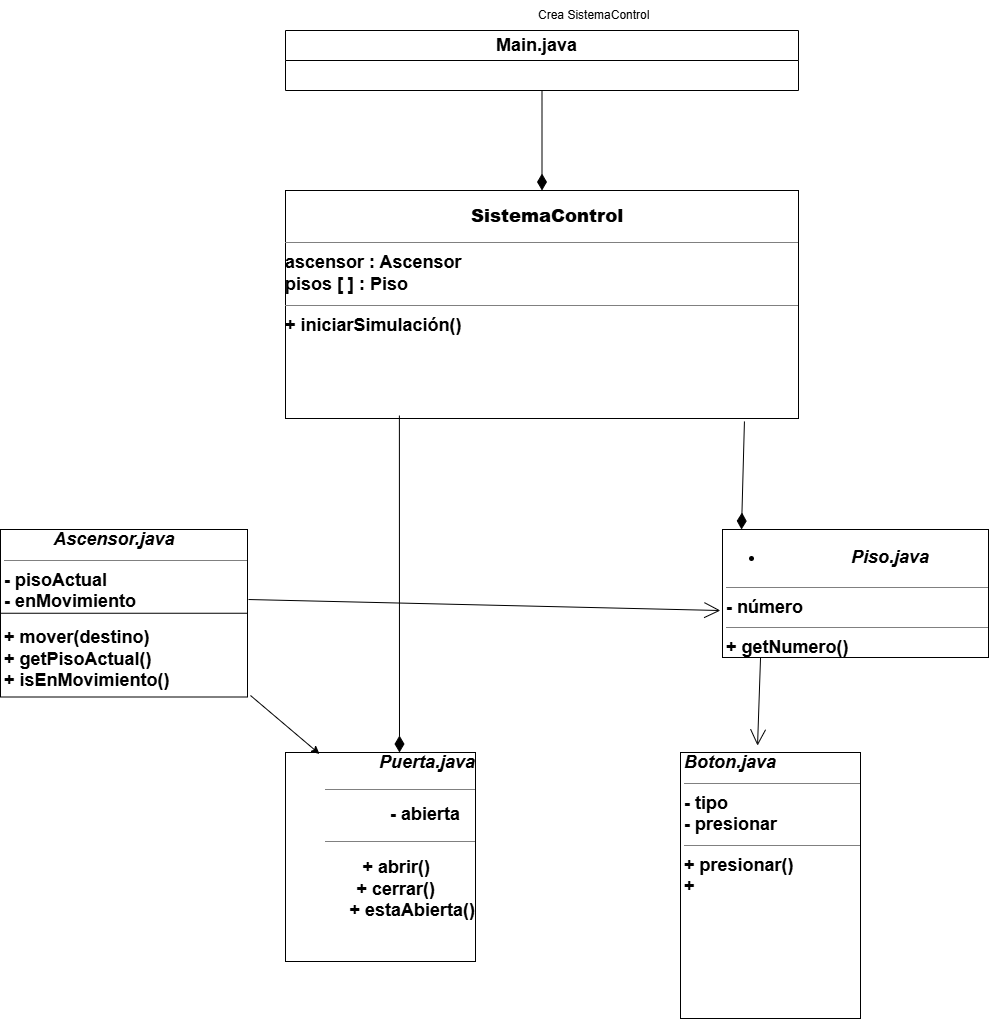

The diagram above was exported from draw.io. Its source (the exported page's mxGraphModel, read from the mxfile embedded in the PNG):
<mxGraphModel dx="1106" dy="597" grid="1" gridSize="19" guides="1" tooltips="1" connect="1" arrows="1" fold="1" page="1" pageScale="1" pageWidth="1654" pageHeight="2336" math="0" shadow="0">
  <root>
    <mxCell id="0" />
    <mxCell id="1" parent="0" />
    <mxCell id="aua6OjejT6RZBz4FGQ4j-7" parent="1" style="swimlane;fontStyle=0;childLayout=stackLayout;horizontal=1;startSize=30;horizontalStack=0;resizeParent=1;resizeParentMax=0;resizeLast=0;collapsible=1;marginBottom=0;whiteSpace=wrap;html=1;" value="&lt;h2&gt;&lt;font dir=&quot;auto&quot; style=&quot;vertical-align: inherit;&quot;&gt;&lt;font dir=&quot;auto&quot; style=&quot;vertical-align: inherit;&quot;&gt;&lt;font dir=&quot;auto&quot; style=&quot;vertical-align: inherit;&quot;&gt;&lt;font dir=&quot;auto&quot; style=&quot;vertical-align: inherit;&quot;&gt;Main.java&amp;nbsp;&amp;nbsp;&lt;/font&gt;&lt;/font&gt;&lt;/font&gt;&lt;/font&gt;&lt;/h2&gt;" vertex="1">
      <mxGeometry height="60" width="513" x="342" y="494" as="geometry" />
    </mxCell>
    <mxCell id="aua6OjejT6RZBz4FGQ4j-36" parent="1" style="verticalAlign=top;align=left;overflow=fill;html=1;whiteSpace=wrap;" value="&lt;h2&gt;&lt;b&gt;&lt;font dir=&quot;auto&quot; style=&quot;vertical-align: inherit;&quot;&gt;&lt;font dir=&quot;auto&quot; style=&quot;vertical-align: inherit;&quot;&gt;&lt;font dir=&quot;auto&quot; style=&quot;vertical-align: inherit;&quot;&gt;&lt;font dir=&quot;auto&quot; style=&quot;vertical-align: inherit;&quot;&gt;&amp;nbsp; &amp;nbsp; &amp;nbsp; &amp;nbsp; &amp;nbsp; &amp;nbsp; &amp;nbsp; &amp;nbsp; &amp;nbsp; &amp;nbsp; &amp;nbsp; &amp;nbsp; &amp;nbsp; &amp;nbsp; &amp;nbsp; &amp;nbsp;SistemaControl&lt;/font&gt;&lt;/font&gt;&lt;/font&gt;&lt;/font&gt;&lt;/b&gt;&lt;/h2&gt;&lt;h2 style=&quot;margin:0px;margin-left:4px;&quot;&gt;&lt;/h2&gt;&lt;h2&gt;&lt;hr size=&quot;1&quot; style=&quot;border-style:solid;&quot;&gt;&lt;font dir=&quot;auto&quot; style=&quot;vertical-align: inherit;&quot;&gt;&lt;font dir=&quot;auto&quot; style=&quot;vertical-align: inherit;&quot;&gt;&lt;font dir=&quot;auto&quot; style=&quot;vertical-align: inherit;&quot;&gt;&lt;font dir=&quot;auto&quot; style=&quot;vertical-align: inherit;&quot;&gt;&lt;font dir=&quot;auto&quot; style=&quot;vertical-align: inherit;&quot;&gt;&lt;font dir=&quot;auto&quot; style=&quot;vertical-align: inherit;&quot;&gt;ascensor : Ascensor &lt;/font&gt;&lt;/font&gt;&lt;/font&gt;&lt;/font&gt;&lt;br&gt; &lt;/font&gt;&lt;/font&gt;&lt;font dir=&quot;auto&quot; style=&quot;vertical-align: inherit;&quot;&gt;&lt;font dir=&quot;auto&quot; style=&quot;vertical-align: inherit;&quot;&gt;&lt;font dir=&quot;auto&quot; style=&quot;vertical-align: inherit;&quot;&gt;&lt;font dir=&quot;auto&quot; style=&quot;vertical-align: inherit;&quot;&gt;&lt;font dir=&quot;auto&quot; style=&quot;vertical-align: inherit;&quot;&gt;&lt;font dir=&quot;auto&quot; style=&quot;vertical-align: inherit;&quot;&gt;pisos [ ] : Piso&lt;/font&gt;&lt;/font&gt;&lt;/font&gt;&lt;/font&gt;&lt;/font&gt;&lt;/font&gt;&lt;hr size=&quot;1&quot; style=&quot;border-style:solid;&quot;&gt;&lt;font dir=&quot;auto&quot; style=&quot;vertical-align: inherit;&quot;&gt;&lt;font dir=&quot;auto&quot; style=&quot;vertical-align: inherit;&quot;&gt;&lt;font dir=&quot;auto&quot; style=&quot;vertical-align: inherit;&quot;&gt;&lt;font dir=&quot;auto&quot; style=&quot;vertical-align: inherit;&quot;&gt;&lt;font dir=&quot;auto&quot; style=&quot;vertical-align: inherit;&quot;&gt;&lt;font dir=&quot;auto&quot; style=&quot;vertical-align: inherit;&quot;&gt;+ iniciarSimulación()&lt;/font&gt;&lt;/font&gt;&lt;/font&gt;&lt;/font&gt;&lt;/font&gt;&lt;/font&gt;&lt;br&gt;&lt;br&gt;&lt;br&gt;&lt;br&gt;&lt;/h2&gt;&lt;h2 style=&quot;margin:0px;margin-left:4px;&quot;&gt;&lt;font dir=&quot;auto&quot; style=&quot;vertical-align: inherit;&quot;&gt;&lt;font dir=&quot;auto&quot; style=&quot;vertical-align: inherit;&quot;&gt;&lt;font dir=&quot;auto&quot; style=&quot;vertical-align: inherit;&quot;&gt;&lt;font dir=&quot;auto&quot; style=&quot;vertical-align: inherit;&quot;&gt;puertaAscensor : Puerta&lt;/font&gt;&lt;/font&gt;&lt;/font&gt;&lt;/font&gt;&lt;br&gt;&lt;/h2&gt;&lt;h2 style=&quot;margin:0px;margin-left:4px;&quot;&gt;&lt;font dir=&quot;auto&quot; style=&quot;vertical-align: inherit;&quot;&gt;&lt;font dir=&quot;auto&quot; style=&quot;vertical-align: inherit;&quot;&gt;&lt;font dir=&quot;auto&quot; style=&quot;vertical-align: inherit;&quot;&gt;&lt;font dir=&quot;auto&quot; style=&quot;vertical-align: inherit;&quot;&gt;+ llamarAscensor()&lt;/font&gt;&lt;/font&gt;&lt;/font&gt;&lt;/font&gt;&lt;/h2&gt;&lt;h2 style=&quot;margin:0px;margin-left:4px;&quot;&gt;&lt;font dir=&quot;auto&quot; style=&quot;vertical-align: inherit;&quot;&gt;&lt;font dir=&quot;auto&quot; style=&quot;vertical-align: inherit;&quot;&gt;&lt;font dir=&quot;auto&quot; style=&quot;vertical-align: inherit;&quot;&gt;&lt;font dir=&quot;auto&quot; style=&quot;vertical-align: inherit;&quot;&gt;+ seleccionarDestino()&lt;/font&gt;&lt;/font&gt;&lt;/font&gt;&lt;/font&gt;&lt;/h2&gt;&lt;h2&gt;&lt;br&gt;&lt;/h2&gt;&lt;p&gt;&lt;/p&gt;" vertex="1">
      <mxGeometry height="228" width="513" x="342" y="654" as="geometry" />
    </mxCell>
    <mxCell id="aua6OjejT6RZBz4FGQ4j-39" parent="1" style="verticalAlign=top;align=left;overflow=fill;html=1;whiteSpace=wrap;" value="&lt;h2 style=&quot;margin:0px;margin-left:4px;&quot;&gt;&lt;i&gt;&amp;nbsp; &amp;nbsp; &amp;nbsp; &amp;nbsp; &amp;nbsp; Ascensor.java&amp;nbsp;&lt;/i&gt;&lt;br&gt;&lt;hr size=&quot;1&quot; style=&quot;border-style:solid;&quot;&gt;- pisoActual&amp;nbsp;&amp;nbsp;&lt;/h2&gt;&lt;h2 style=&quot;margin:0px;margin-left:4px;&quot;&gt;- enMovimiento&lt;/h2&gt;&lt;div&gt;&lt;br&gt;&lt;/div&gt;&lt;h2 style=&quot;margin:0px;margin-left:4px;&quot;&gt;+ mover(destino)&lt;br&gt;+ getPisoActual()&lt;/h2&gt;&lt;h2 style=&quot;margin:0px;margin-left:4px;&quot;&gt;+ isEnMovimiento()&lt;/h2&gt;&lt;div&gt;&lt;br&gt;&lt;/div&gt;" vertex="1">
      <mxGeometry height="167.5" width="247" x="57" y="993" as="geometry" />
    </mxCell>
    <mxCell id="aua6OjejT6RZBz4FGQ4j-53" parent="1" style="line;strokeWidth=1;fillColor=none;align=left;verticalAlign=middle;spacingTop=-1;spacingLeft=3;spacingRight=3;rotatable=0;labelPosition=right;points=[];portConstraint=eastwest;strokeColor=inherit;" value="" vertex="1">
      <mxGeometry height="8" width="247" x="57" y="1072.75" as="geometry" />
    </mxCell>
    <mxCell id="aua6OjejT6RZBz4FGQ4j-61" parent="1" style="verticalAlign=top;align=right;overflow=fill;html=1;whiteSpace=wrap;" value="&lt;blockquote style=&quot;margin: 0 0 0 40px; border: none; padding: 0px;&quot;&gt;&lt;h2 style=&quot;margin:0px;margin-left:4px;&quot;&gt;&lt;i&gt;&lt;font dir=&quot;auto&quot; style=&quot;vertical-align: inherit;&quot;&gt;&lt;font dir=&quot;auto&quot; style=&quot;vertical-align: inherit;&quot;&gt;&lt;font dir=&quot;auto&quot; style=&quot;vertical-align: inherit;&quot;&gt;&lt;font dir=&quot;auto&quot; style=&quot;vertical-align: inherit;&quot;&gt;&lt;font dir=&quot;auto&quot; style=&quot;vertical-align: inherit;&quot;&gt;&lt;font dir=&quot;auto&quot; style=&quot;vertical-align: inherit;&quot;&gt;&lt;font dir=&quot;auto&quot; style=&quot;vertical-align: inherit;&quot;&gt;&lt;font dir=&quot;auto&quot; style=&quot;vertical-align: inherit;&quot;&gt;Puerta.java&lt;/font&gt;&lt;/font&gt;&lt;/font&gt;&lt;/font&gt;&lt;/font&gt;&lt;/font&gt;&lt;/font&gt;&lt;/font&gt;&lt;/i&gt;&lt;/h2&gt;&lt;h2&gt;&lt;/h2&gt;&lt;h2&gt;&lt;hr size=&quot;1&quot; style=&quot;border-style:solid;&quot;&gt;&lt;/h2&gt;&lt;h2&gt;&lt;/h2&gt;&lt;h2&gt;&lt;font dir=&quot;auto&quot; style=&quot;vertical-align: inherit;&quot;&gt;&lt;font dir=&quot;auto&quot; style=&quot;vertical-align: inherit;&quot;&gt;&lt;font dir=&quot;auto&quot; style=&quot;vertical-align: inherit;&quot;&gt;&lt;font dir=&quot;auto&quot; style=&quot;vertical-align: inherit;&quot;&gt;&lt;font dir=&quot;auto&quot; style=&quot;vertical-align: inherit;&quot;&gt;&lt;font dir=&quot;auto&quot; style=&quot;vertical-align: inherit;&quot;&gt;&lt;font dir=&quot;auto&quot; style=&quot;vertical-align: inherit;&quot;&gt;&lt;font dir=&quot;auto&quot; style=&quot;vertical-align: inherit;&quot;&gt;&lt;font dir=&quot;auto&quot; style=&quot;vertical-align: inherit;&quot;&gt;&lt;font dir=&quot;auto&quot; style=&quot;vertical-align: inherit;&quot;&gt;&lt;font dir=&quot;auto&quot; style=&quot;vertical-align: inherit;&quot;&gt;&lt;font dir=&quot;auto&quot; style=&quot;vertical-align: inherit;&quot;&gt;- abierta&amp;nbsp; &amp;nbsp;&lt;/font&gt;&lt;/font&gt;&lt;/font&gt;&lt;/font&gt;&lt;/font&gt;&lt;/font&gt;&lt;/font&gt;&lt;/font&gt;&lt;/font&gt;&lt;/font&gt;&lt;/font&gt;&lt;/font&gt;&lt;/h2&gt;&lt;h2&gt;&lt;/h2&gt;&lt;h2&gt;&lt;hr size=&quot;1&quot; style=&quot;border-style:solid;&quot;&gt;&lt;/h2&gt;&lt;h2 style=&quot;margin:0px;margin-left:4px;&quot;&gt;&lt;font dir=&quot;auto&quot; style=&quot;vertical-align: inherit;&quot;&gt;&lt;font dir=&quot;auto&quot; style=&quot;vertical-align: inherit;&quot;&gt;&lt;font dir=&quot;auto&quot; style=&quot;vertical-align: inherit;&quot;&gt;&lt;font dir=&quot;auto&quot; style=&quot;vertical-align: inherit;&quot;&gt;&lt;font dir=&quot;auto&quot; style=&quot;vertical-align: inherit;&quot;&gt;&lt;font dir=&quot;auto&quot; style=&quot;vertical-align: inherit;&quot;&gt;&lt;font dir=&quot;auto&quot; style=&quot;vertical-align: inherit;&quot;&gt;&lt;font dir=&quot;auto&quot; style=&quot;vertical-align: inherit;&quot;&gt;+ abrir()&amp;nbsp; &amp;nbsp; &amp;nbsp; &amp;nbsp; &amp;nbsp;&lt;/font&gt;&lt;/font&gt;&lt;/font&gt;&lt;/font&gt;&lt;/font&gt;&lt;/font&gt;&lt;/font&gt;&lt;/font&gt;&lt;/h2&gt;&lt;h2 style=&quot;margin:0px;margin-left:4px;&quot;&gt;&lt;font dir=&quot;auto&quot; style=&quot;vertical-align: inherit;&quot;&gt;&lt;font dir=&quot;auto&quot; style=&quot;vertical-align: inherit;&quot;&gt;&lt;font dir=&quot;auto&quot; style=&quot;vertical-align: inherit;&quot;&gt;&lt;font dir=&quot;auto&quot; style=&quot;vertical-align: inherit;&quot;&gt;&lt;font dir=&quot;auto&quot; style=&quot;vertical-align: inherit;&quot;&gt;&lt;font dir=&quot;auto&quot; style=&quot;vertical-align: inherit;&quot;&gt;&lt;font dir=&quot;auto&quot; style=&quot;vertical-align: inherit;&quot;&gt;&lt;font dir=&quot;auto&quot; style=&quot;vertical-align: inherit;&quot;&gt;+ cerrar()&amp;nbsp; &amp;nbsp; &amp;nbsp; &amp;nbsp;&amp;nbsp;&lt;/font&gt;&lt;/font&gt;&lt;/font&gt;&lt;/font&gt;&lt;/font&gt;&lt;/font&gt;&lt;/font&gt;&lt;/font&gt;&lt;/h2&gt;&lt;h2 style=&quot;margin:0px;margin-left:4px;&quot;&gt;&lt;font dir=&quot;auto&quot; style=&quot;vertical-align: inherit;&quot;&gt;&lt;font dir=&quot;auto&quot; style=&quot;vertical-align: inherit;&quot;&gt;&lt;font dir=&quot;auto&quot; style=&quot;vertical-align: inherit;&quot;&gt;&lt;font dir=&quot;auto&quot; style=&quot;vertical-align: inherit;&quot;&gt;&lt;font dir=&quot;auto&quot; style=&quot;vertical-align: inherit;&quot;&gt;&lt;font dir=&quot;auto&quot; style=&quot;vertical-align: inherit;&quot;&gt;&lt;font dir=&quot;auto&quot; style=&quot;vertical-align: inherit;&quot;&gt;&lt;font dir=&quot;auto&quot; style=&quot;vertical-align: inherit;&quot;&gt;+ estaAbierta()&lt;/font&gt;&lt;/font&gt;&lt;/font&gt;&lt;/font&gt;&lt;/font&gt;&lt;/font&gt;&lt;/font&gt;&lt;/font&gt;&lt;/h2&gt;&lt;/blockquote&gt;&lt;h2&gt;&lt;/h2&gt;" vertex="1">
      <mxGeometry height="209" width="190" x="342" y="1216" as="geometry" />
    </mxCell>
    <mxCell id="aua6OjejT6RZBz4FGQ4j-62" parent="1" style="verticalAlign=top;align=left;overflow=fill;html=1;whiteSpace=wrap;" value="&lt;h2 style=&quot;margin:0px;margin-left:4px;&quot;&gt;&lt;i&gt;&lt;font dir=&quot;auto&quot; style=&quot;vertical-align: inherit;&quot;&gt;&lt;font dir=&quot;auto&quot; style=&quot;vertical-align: inherit;&quot;&gt;&lt;font dir=&quot;auto&quot; style=&quot;vertical-align: inherit;&quot;&gt;&lt;font dir=&quot;auto&quot; style=&quot;vertical-align: inherit;&quot;&gt;Boton.java&amp;nbsp;&lt;/font&gt;&lt;/font&gt;&lt;/font&gt;&lt;/font&gt;&lt;/i&gt;&lt;br&gt;&lt;hr size=&quot;1&quot; style=&quot;border-style:solid;&quot;&gt;&lt;/h2&gt;&lt;h2 style=&quot;margin:0px;margin-left:4px;&quot;&gt;&lt;font dir=&quot;auto&quot; style=&quot;vertical-align: inherit;&quot;&gt;&lt;font dir=&quot;auto&quot; style=&quot;vertical-align: inherit;&quot;&gt;&lt;font dir=&quot;auto&quot; style=&quot;vertical-align: inherit;&quot;&gt;&lt;font dir=&quot;auto&quot; style=&quot;vertical-align: inherit;&quot;&gt;- tipo&amp;nbsp;&lt;/font&gt;&lt;/font&gt;&lt;/font&gt;&lt;/font&gt;&lt;/h2&gt;&lt;h2 style=&quot;margin:0px;margin-left:4px;&quot;&gt;&lt;font dir=&quot;auto&quot; style=&quot;vertical-align: inherit;&quot;&gt;&lt;font dir=&quot;auto&quot; style=&quot;vertical-align: inherit;&quot;&gt;&lt;font dir=&quot;auto&quot; style=&quot;vertical-align: inherit;&quot;&gt;&lt;font dir=&quot;auto&quot; style=&quot;vertical-align: inherit;&quot;&gt;- presionar&amp;nbsp;&lt;/font&gt;&lt;/font&gt;&lt;/font&gt;&lt;/font&gt;&lt;/h2&gt;&lt;h2 style=&quot;margin:0px;margin-left:4px;&quot;&gt;&lt;hr size=&quot;1&quot; style=&quot;border-style:solid;&quot;&gt;&lt;/h2&gt;&lt;h2 style=&quot;margin:0px;margin-left:4px;&quot;&gt;&lt;font dir=&quot;auto&quot; style=&quot;vertical-align: inherit;&quot;&gt;&lt;font dir=&quot;auto&quot; style=&quot;vertical-align: inherit;&quot;&gt;&lt;font dir=&quot;auto&quot; style=&quot;vertical-align: inherit;&quot;&gt;&lt;font dir=&quot;auto&quot; style=&quot;vertical-align: inherit;&quot;&gt;+ presionar()&amp;nbsp; &amp;nbsp; &amp;nbsp;&lt;/font&gt;&lt;/font&gt;&lt;/font&gt;&lt;/font&gt;&lt;/h2&gt;&lt;h2 style=&quot;margin:0px;margin-left:4px;&quot;&gt;&lt;font dir=&quot;auto&quot; style=&quot;vertical-align: inherit;&quot;&gt;&lt;font dir=&quot;auto&quot; style=&quot;vertical-align: inherit;&quot;&gt;&lt;font dir=&quot;auto&quot; style=&quot;vertical-align: inherit;&quot;&gt;&lt;font dir=&quot;auto&quot; style=&quot;vertical-align: inherit;&quot;&gt;+&lt;/font&gt;&lt;/font&gt;&lt;/font&gt;&lt;/font&gt;&lt;/h2&gt;&lt;h2 style=&quot;margin:0px;margin-left:4px;&quot;&gt;&lt;br&gt;&lt;/h2&gt;" vertex="1">
      <mxGeometry height="266" width="180" x="737" y="1216" as="geometry" />
    </mxCell>
    <mxCell id="aua6OjejT6RZBz4FGQ4j-9" parent="1" style="text;strokeColor=none;fillColor=none;align=left;verticalAlign=middle;spacingLeft=4;spacingRight=4;overflow=hidden;points=[[0,0.5],[1,0.5]];portConstraint=eastwest;rotatable=0;whiteSpace=wrap;html=1;" value="&lt;font dir=&quot;auto&quot; style=&quot;vertical-align: inherit;&quot;&gt;&lt;font dir=&quot;auto&quot; style=&quot;vertical-align: inherit;&quot;&gt;&lt;font dir=&quot;auto&quot; style=&quot;vertical-align: inherit;&quot;&gt;&lt;font dir=&quot;auto&quot; style=&quot;vertical-align: inherit;&quot;&gt;&amp;nbsp; &amp;nbsp; &amp;nbsp; &amp;nbsp; &amp;nbsp; &amp;nbsp; &amp;nbsp; &amp;nbsp; &amp;nbsp; &amp;nbsp; &amp;nbsp; &amp;nbsp; &amp;nbsp; &amp;nbsp; &amp;nbsp; &amp;nbsp; &amp;nbsp; &amp;nbsp; &amp;nbsp; &amp;nbsp; &amp;nbsp; &amp;nbsp; &amp;nbsp; &amp;nbsp; &amp;nbsp; &amp;nbsp; &amp;nbsp; &amp;nbsp; &amp;nbsp;Crea SistemaControl&lt;/font&gt;&lt;/font&gt;&lt;/font&gt;&lt;/font&gt;" vertex="1">
      <mxGeometry height="30" width="513" x="399" y="464" as="geometry" />
    </mxCell>
    <mxCell id="6Tfk8go68wtDlINyX_Cy-1" edge="1" parent="1" source="aua6OjejT6RZBz4FGQ4j-7" style="endArrow=diamondThin;html=1;rounded=0;entryX=0.5;entryY=0;entryDx=0;entryDy=0;exitX=0.5;exitY=1;exitDx=0;exitDy=0;endSize=14;endFill=1;" target="aua6OjejT6RZBz4FGQ4j-36" value="">
      <mxGeometry height="50" relative="1" width="50" as="geometry">
        <mxPoint x="608" y="551" as="sourcePoint" />
        <mxPoint x="639" y="589" as="targetPoint" />
      </mxGeometry>
    </mxCell>
    <mxCell id="6Tfk8go68wtDlINyX_Cy-2" edge="1" parent="1" style="endArrow=diamondThin;html=1;rounded=0;exitX=0.265;exitY=0.991;exitDx=0;exitDy=0;exitPerimeter=0;endFill=1;endSize=14;" value="">
      <mxGeometry height="50" relative="1" width="50" as="geometry">
        <mxPoint x="800.9449999999999" y="884.9480000000001" as="sourcePoint" />
        <mxPoint x="798" y="993" as="targetPoint" />
      </mxGeometry>
    </mxCell>
    <mxCell id="6Tfk8go68wtDlINyX_Cy-3" edge="1" parent="1" source="aua6OjejT6RZBz4FGQ4j-39" style="endArrow=open;html=1;rounded=0;entryX=-0.008;entryY=0.633;entryDx=0;entryDy=0;entryPerimeter=0;exitX=1.004;exitY=0.418;exitDx=0;exitDy=0;exitPerimeter=0;endFill=0;endSize=14;" target="aua6OjejT6RZBz4FGQ4j-40" value="">
      <mxGeometry height="50" relative="1" width="50" as="geometry">
        <mxPoint x="608" y="1095" as="sourcePoint" />
        <mxPoint x="658" y="1045" as="targetPoint" />
      </mxGeometry>
    </mxCell>
    <mxCell id="6Tfk8go68wtDlINyX_Cy-4" edge="1" parent="1" source="aua6OjejT6RZBz4FGQ4j-36" style="endArrow=diamondThin;html=1;rounded=0;endFill=1;endSize=14;exitX=0.222;exitY=0.987;exitDx=0;exitDy=0;exitPerimeter=0;" value="">
      <mxGeometry height="50" relative="1" width="50" as="geometry">
        <mxPoint x="456" y="1159" as="sourcePoint" />
        <mxPoint x="456" y="1216" as="targetPoint" />
      </mxGeometry>
    </mxCell>
    <mxCell id="6Tfk8go68wtDlINyX_Cy-5" edge="1" parent="1" source="aua6OjejT6RZBz4FGQ4j-40" style="endArrow=open;html=1;rounded=0;entryX=0.428;entryY=-0.026;entryDx=0;entryDy=0;entryPerimeter=0;endFill=0;endSize=14;exitX=0.143;exitY=1;exitDx=0;exitDy=0;exitPerimeter=0;" target="aua6OjejT6RZBz4FGQ4j-62" value="">
      <mxGeometry height="50" relative="1" width="50" as="geometry">
        <mxPoint x="551" y="1292" as="sourcePoint" />
        <mxPoint x="601" y="1254" as="targetPoint" />
      </mxGeometry>
    </mxCell>
    <mxCell id="aua6OjejT6RZBz4FGQ4j-40" parent="1" style="verticalAlign=top;align=left;overflow=fill;html=1;whiteSpace=wrap;" value="&lt;h2 style=&quot;margin:0px;margin-left:4px;&quot;&gt;&lt;ul&gt;&lt;li&gt;&lt;span style=&quot;background-color: transparent;&quot;&gt;&lt;i&gt;&lt;font dir=&quot;auto&quot; style=&quot;vertical-align: inherit;&quot;&gt;&lt;font dir=&quot;auto&quot; style=&quot;vertical-align: inherit;&quot;&gt;&lt;font dir=&quot;auto&quot; style=&quot;vertical-align: inherit;&quot;&gt;&lt;font dir=&quot;auto&quot; style=&quot;vertical-align: inherit;&quot;&gt;&amp;nbsp; &amp;nbsp; &amp;nbsp; &amp;nbsp; &amp;nbsp; &amp;nbsp; &amp;nbsp; &amp;nbsp; &amp;nbsp;Piso.java&amp;nbsp;&lt;/font&gt;&lt;/font&gt;&lt;/font&gt;&lt;/font&gt;&lt;/i&gt;&lt;/span&gt;&lt;/li&gt;&lt;/ul&gt;&lt;hr size=&quot;1&quot; style=&quot;border-style:solid;&quot;&gt;&lt;font dir=&quot;auto&quot; style=&quot;vertical-align: inherit;&quot;&gt;&lt;font dir=&quot;auto&quot; style=&quot;vertical-align: inherit;&quot;&gt;- número&lt;/font&gt;&lt;/font&gt;&lt;br&gt;&lt;hr size=&quot;1&quot; style=&quot;border-style:solid;&quot;&gt;&lt;font dir=&quot;auto&quot; style=&quot;vertical-align: inherit;&quot;&gt;&lt;font dir=&quot;auto&quot; style=&quot;vertical-align: inherit;&quot;&gt;+ getNumero()&lt;/font&gt;&lt;/font&gt;&lt;/h2&gt;" vertex="1">
      <mxGeometry height="128" width="266" x="779" y="993" as="geometry" />
    </mxCell>
    <mxCell id="3IC3gONhBRW5AyJKP8vc-2" edge="1" parent="1" style="endArrow=classic;html=1;rounded=0;entryX=0.179;entryY=0.007;entryDx=0;entryDy=0;entryPerimeter=0;" target="aua6OjejT6RZBz4FGQ4j-61" value="">
      <mxGeometry height="50" relative="1" width="50" as="geometry">
        <Array as="points" />
        <mxPoint x="307" y="1159" as="sourcePoint" />
        <mxPoint x="582" y="988" as="targetPoint" />
      </mxGeometry>
    </mxCell>
  </root>
</mxGraphModel>